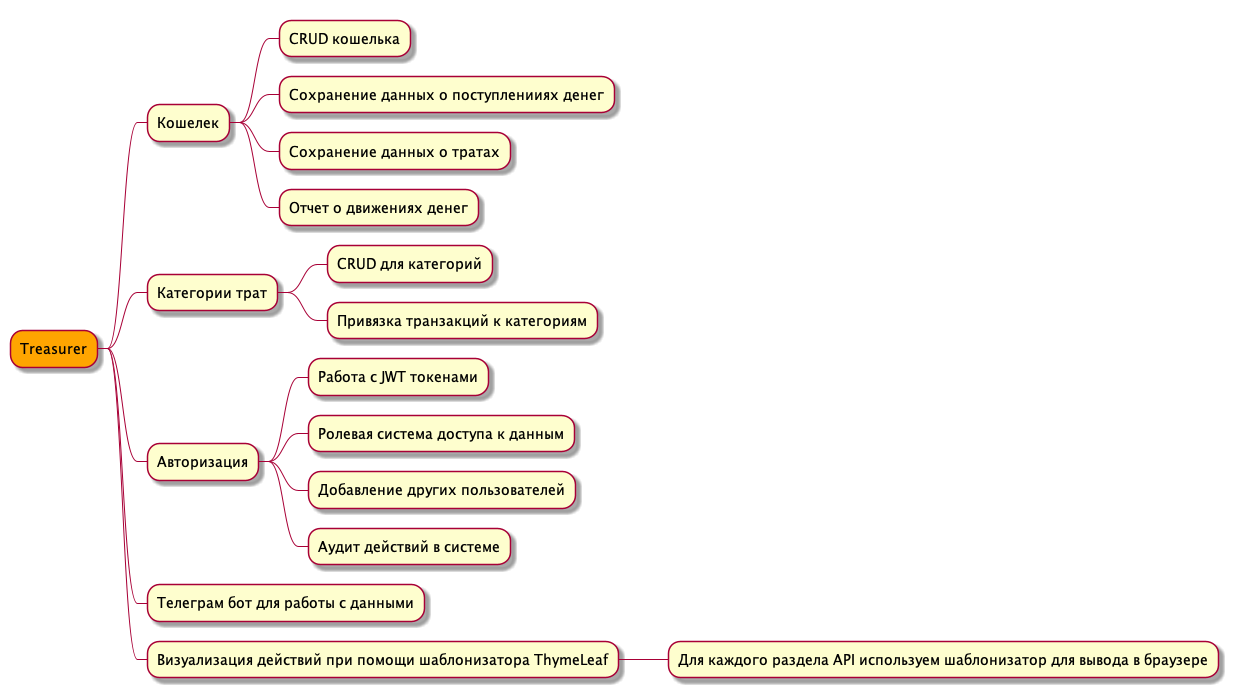

The diagram above was rendered by PlantUML. Its source (embedded in the PNG):
@startmindmap
*[#Orange] Treasurer
** Кошелек
*** CRUD кошелька
*** Сохранение данных о поступленииях денег
*** Сохранение данных о тратах
*** Отчет о движениях денег
** Категории трат
*** CRUD для категорий
*** Привязка транзакций к категориям
** Авторизация
*** Работа с JWT токенами
*** Ролевая система доступа к данным
*** Добавление других пользователей
*** Аудит действий в системе
** Телеграм бот для работы с данными
** Визуализация действий при помощи шаблонизатора ThymeLeaf
*** Для каждого раздела API используем шаблонизатор для вывода в браузере
@endmindmap